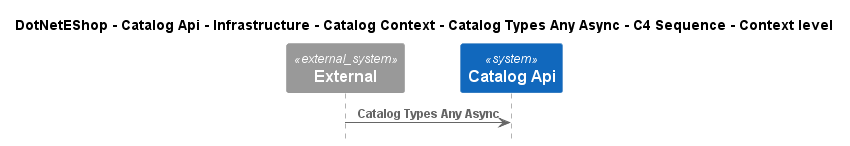

The diagram above was rendered by PlantUML. Its source (embedded in the PNG):
@startuml
!include ..\..\..\..\..\..\..\..\..\.c4s\C4_Sequence.puml

title DotNetEShop - Catalog Api - Infrastructure - Catalog Context - Catalog Types Any Async - C4 Sequence - Context level

System_Ext(C4InterFlow.SoftwareSystems.ExternalSystem, "External", "")
System(DotNetEShop.SoftwareSystems.CatalogApi, "Catalog Api", "")

Rel(C4InterFlow.SoftwareSystems.ExternalSystem, DotNetEShop.SoftwareSystems.CatalogApi, "Catalog Types Any Async")


@enduml